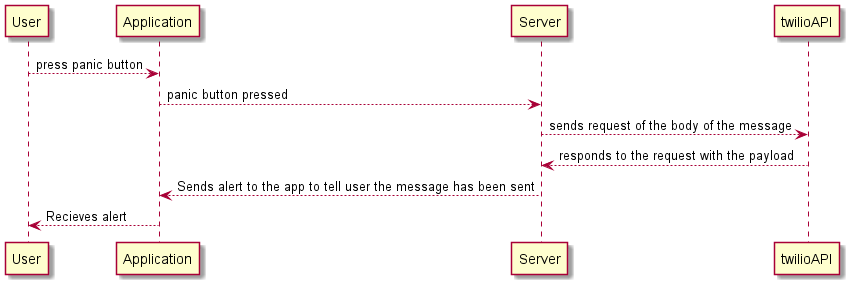

The diagram above was rendered by PlantUML. Its source (embedded in the PNG):
@startuml the panic button feature

participant User
participant Application
participant Server
participant twilioAPI

User --> Application : press panic button
Application --> Server : panic button pressed
Server --> twilioAPI : sends request of the body of the message
twilioAPI --> Server : responds to the request with the payload
Server --> Application: Sends alert to the app to tell user the message has been sent
Application --> User : Recieves alert

@enduml